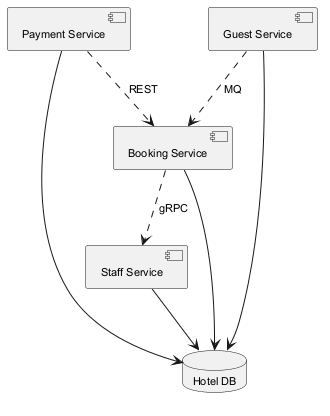

The diagram above was rendered by PlantUML. Its source (embedded in the PNG):
@startuml
skinparam backgroundColor #FFFFFF
skinparam classBackgroundColor #E8F4FA
skinparam classBorderColor #2C7DA0
skinparam defaultFontSize 11
component "Payment Service" as C_PaymentService
component "Guest Service" as C_GuestService
component "Staff Service" as C_StaffService
component "Booking Service" as C_BookingService
database "Hotel DB" as DB_hotel
C_PaymentService --> DB_hotel
C_GuestService --> DB_hotel
C_StaffService --> DB_hotel
C_BookingService --> DB_hotel
C_GuestService ..> C_BookingService : MQ
C_BookingService ..> C_StaffService : gRPC
C_PaymentService ..> C_BookingService : REST
@enduml